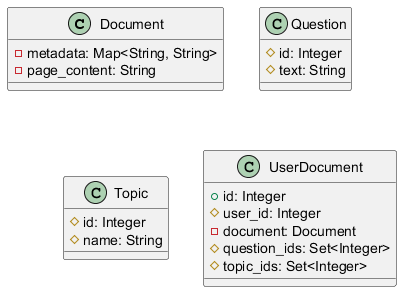

The diagram above was rendered by PlantUML. Its source (embedded in the PNG):
@startuml
class Document {
    - metadata: Map<String, String>
    - page_content: String
}

class Question {
    # id: Integer
    # text: String
}

class Topic {
    # id: Integer
    # name: String
}

class UserDocument {
    + id: Integer
    # user_id: Integer
    - document: Document
    # question_ids: Set<Integer>
    # topic_ids: Set<Integer>
}

@enduml